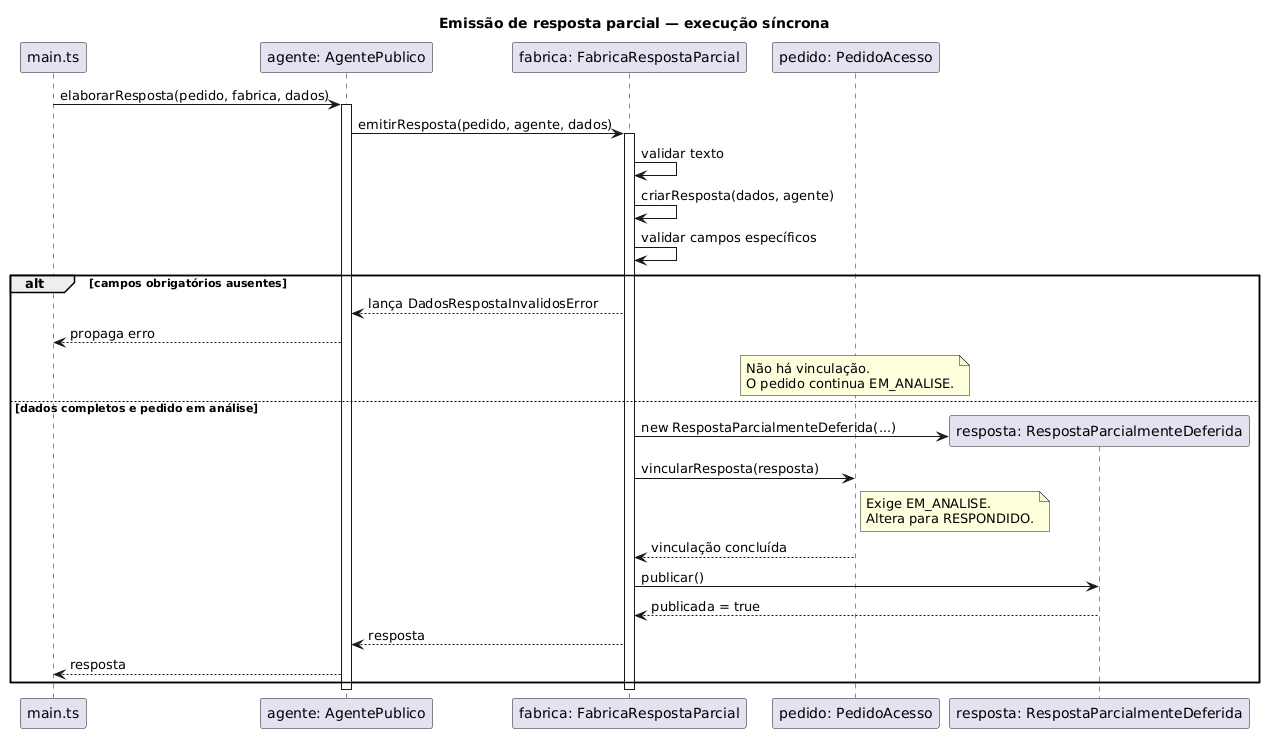

The diagram above was rendered by PlantUML. Its source (embedded in the PNG):
@startuml
title Emissão de resposta parcial — execução síncrona
participant "main.ts" as Main
participant "agente: AgentePublico" as Agente
participant "fabrica: FabricaRespostaParcial" as Fabrica
participant "pedido: PedidoAcesso" as Pedido

Main -> Agente : elaborarResposta(pedido, fabrica, dados)
activate Agente
Agente -> Fabrica : emitirResposta(pedido, agente, dados)
activate Fabrica
Fabrica -> Fabrica : validar texto
Fabrica -> Fabrica : criarResposta(dados, agente)
Fabrica -> Fabrica : validar campos específicos

alt campos obrigatórios ausentes
  Fabrica --> Agente : lança DadosRespostaInvalidosError
  Agente --> Main : propaga erro
  note over Pedido
    Não há vinculação.
    O pedido continua EM_ANALISE.
  end note
else dados completos e pedido em análise
  create participant "resposta: RespostaParcialmenteDeferida" as Resposta
  Fabrica -> Resposta : new RespostaParcialmenteDeferida(...)
  Fabrica -> Pedido : vincularResposta(resposta)
  note right of Pedido
    Exige EM_ANALISE.
    Altera para RESPONDIDO.
  end note
  Pedido --> Fabrica : vinculação concluída
  Fabrica -> Resposta : publicar()
  Resposta --> Fabrica : publicada = true
  Fabrica --> Agente : resposta
  Agente --> Main : resposta
end

deactivate Fabrica
deactivate Agente
@enduml